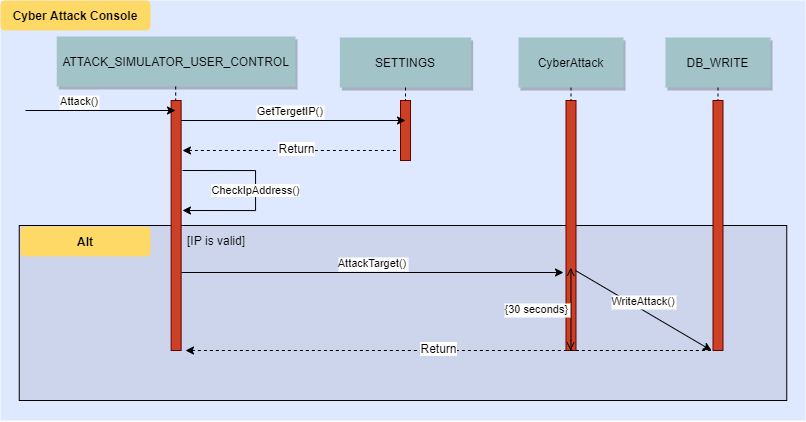

The diagram above was exported from draw.io. Its source (the exported page's mxGraphModel, read from the mxfile embedded in the PNG):
<mxGraphModel dx="1021" dy="909" grid="1" gridSize="10" guides="1" tooltips="1" connect="1" arrows="1" fold="1" page="0" pageScale="1.5" pageWidth="826" pageHeight="1169" background="#ffffff" math="0" shadow="0">
  <root>
    <mxCell id="0" />
    <mxCell id="1" parent="0" />
    <mxCell id="69" value="" style="fillColor=#DEE8FF;strokeColor=none" parent="1" vertex="1">
      <mxGeometry x="85" y="-20" width="805" height="420" as="geometry" />
    </mxCell>
    <mxCell id="1fbOojTqZn1VahyXggP1-81" value="" style="fillColor=#CCD5EB" vertex="1" parent="1">
      <mxGeometry x="103.75" y="205" width="767.5" height="175" as="geometry" />
    </mxCell>
    <mxCell id="1fbOojTqZn1VahyXggP1-80" value="CheckIpAddress()" style="edgeStyle=orthogonalEdgeStyle;rounded=0;orthogonalLoop=1;jettySize=auto;html=1;entryX=1.137;entryY=0.44;entryDx=0;entryDy=0;entryPerimeter=0;" edge="1" parent="1" target="2">
      <mxGeometry relative="1" as="geometry">
        <mxPoint x="280" y="230" as="targetPoint" />
        <mxPoint x="267" y="150" as="sourcePoint" />
        <Array as="points">
          <mxPoint x="267" y="150" />
          <mxPoint x="340" y="150" />
          <mxPoint x="340" y="190" />
        </Array>
      </mxGeometry>
    </mxCell>
    <mxCell id="2" value="" style="fillColor=#CC4125;strokeColor=#660000" parent="1" vertex="1">
      <mxGeometry x="255.63" y="80" width="10" height="250" as="geometry" />
    </mxCell>
    <mxCell id="3" value="Attack()" style="edgeStyle=none;verticalLabelPosition=top;verticalAlign=bottom;labelPosition=left;align=right" parent="1" edge="1">
      <mxGeometry x="110" y="-10" width="100" height="100" as="geometry">
        <mxPoint x="110" y="90" as="sourcePoint" />
        <mxPoint x="260" y="90" as="targetPoint" />
      </mxGeometry>
    </mxCell>
    <mxCell id="4" value="ATTACK_SIMULATOR_USER_CONTROL" style="shadow=1;fillColor=#A2C4C9;strokeColor=none" parent="1" vertex="1">
      <mxGeometry x="141.25" y="16" width="238.75" height="50" as="geometry" />
    </mxCell>
    <mxCell id="9" value="AttackTarget()" style="edgeStyle=none;verticalLabelPosition=top;verticalAlign=bottom;" parent="1" edge="1">
      <mxGeometry x="75.63" y="149" width="100" height="100" as="geometry">
        <mxPoint x="266" y="252" as="sourcePoint" />
        <mxPoint x="648" y="252" as="targetPoint" />
      </mxGeometry>
    </mxCell>
    <mxCell id="15" value="SETTINGS" style="shadow=1;fillColor=#A2C4C9;strokeColor=none" parent="1" vertex="1">
      <mxGeometry x="424.36" y="17" width="131.28" height="50" as="geometry" />
    </mxCell>
    <mxCell id="17" value="" style="fillColor=#CC4125;strokeColor=#660000" parent="1" vertex="1">
      <mxGeometry x="485" y="80" width="10" height="60" as="geometry" />
    </mxCell>
    <mxCell id="21" value="" style="fillColor=#CC4125;strokeColor=#660000" parent="1" vertex="1">
      <mxGeometry x="650.5" y="80" width="10" height="250" as="geometry" />
    </mxCell>
    <mxCell id="22" value="CyberAttack" style="shadow=1;fillColor=#A2C4C9;strokeColor=none" parent="1" vertex="1">
      <mxGeometry x="603" y="17" width="105" height="50" as="geometry" />
    </mxCell>
    <mxCell id="23" value="" style="edgeStyle=none;endArrow=none;dashed=1" parent="1" source="22" target="21" edge="1">
      <mxGeometry x="614.4878472222224" y="174.99999999999997" width="100" height="100" as="geometry">
        <mxPoint x="674.6527777777778" y="110" as="sourcePoint" />
        <mxPoint x="674.6527777777778" y="260" as="targetPoint" />
      </mxGeometry>
    </mxCell>
    <mxCell id="24" value="DB_WRITE" style="shadow=1;fillColor=#A2C4C9;strokeColor=none" parent="1" vertex="1">
      <mxGeometry x="750" y="17" width="105" height="50" as="geometry" />
    </mxCell>
    <mxCell id="25" value="" style="edgeStyle=none;endArrow=none;dashed=1" parent="1" source="24" target="26" edge="1">
      <mxGeometry x="727.3350694444446" y="165" width="100" height="100" as="geometry">
        <mxPoint x="802.2588734567901" y="110" as="sourcePoint" />
        <mxPoint x="802.5761959876544" y="165" as="targetPoint" />
      </mxGeometry>
    </mxCell>
    <mxCell id="26" value="" style="fillColor=#CC4125;strokeColor=#660000" parent="1" vertex="1">
      <mxGeometry x="797.5" y="80" width="10" height="250" as="geometry" />
    </mxCell>
    <mxCell id="33" value="" style="edgeStyle=elbowEdgeStyle;elbow=horizontal;endArrow=none;dashed=1" parent="1" source="4" target="2" edge="1">
      <mxGeometry x="230.00000000000003" y="310" width="100" height="100" as="geometry">
        <mxPoint x="230.00000000000003" y="410" as="sourcePoint" />
        <mxPoint x="330" y="310" as="targetPoint" />
      </mxGeometry>
    </mxCell>
    <mxCell id="71" value="Cyber Attack Console" style="rounded=1;fontStyle=1;fillColor=#FFD966;strokeColor=none" parent="1" vertex="1">
      <mxGeometry x="85" y="-20" width="150" height="30" as="geometry" />
    </mxCell>
    <mxCell id="S9ZgRsc8V--60n__a4Ig-90" value="" style="edgeStyle=none;endArrow=none;dashed=1;entryX=0.5;entryY=0;entryDx=0;entryDy=0;exitX=0.5;exitY=1;exitDx=0;exitDy=0;" parent="1" source="15" target="17" edge="1">
      <mxGeometry x="413.11506944444454" y="165" width="100" height="100" as="geometry">
        <mxPoint x="488.28" y="110" as="sourcePoint" />
        <mxPoint x="488.28" y="180" as="targetPoint" />
      </mxGeometry>
    </mxCell>
    <mxCell id="S9ZgRsc8V--60n__a4Ig-93" value="{30 seconds}" style="edgeStyle=elbowEdgeStyle;elbow=horizontal;startArrow=open;endArrow=open;labelPosition=left;align=right;" parent="1" edge="1">
      <mxGeometry x="535.2056327160494" y="257.39" width="100" height="100" as="geometry">
        <mxPoint x="655.2056327160494" y="247.39" as="sourcePoint" />
        <mxPoint x="655" y="330" as="targetPoint" />
      </mxGeometry>
    </mxCell>
    <mxCell id="y1s5gg7itxL-rpeJuu1a-106" value="" style="edgeStyle=none;verticalLabelPosition=top;verticalAlign=bottom;endArrow=none;startArrow=classic;dashed=1;" parent="1" edge="1">
      <mxGeometry x="691.28" y="242.49887345679008" width="100" height="100" as="geometry">
        <mxPoint x="270" y="330" as="sourcePoint" />
        <mxPoint x="797.5" y="330" as="targetPoint" />
      </mxGeometry>
    </mxCell>
    <mxCell id="y1s5gg7itxL-rpeJuu1a-107" value="Return" style="text;html=1;align=center;verticalAlign=middle;resizable=0;points=[];labelBackgroundColor=#ffffff;" parent="y1s5gg7itxL-rpeJuu1a-106" vertex="1" connectable="0">
      <mxGeometry relative="1" as="geometry">
        <mxPoint x="-11" y="-3" as="offset" />
      </mxGeometry>
    </mxCell>
    <mxCell id="1fbOojTqZn1VahyXggP1-72" value="GetTergetIP()" style="edgeStyle=none;verticalLabelPosition=top;verticalAlign=bottom;labelPosition=left;align=right" edge="1" parent="1">
      <mxGeometry width="100" height="100" as="geometry">
        <mxPoint x="265.63" y="100" as="sourcePoint" />
        <mxPoint x="490" y="100" as="targetPoint" />
        <mxPoint x="32" as="offset" />
      </mxGeometry>
    </mxCell>
    <mxCell id="1fbOojTqZn1VahyXggP1-78" value="" style="edgeStyle=none;verticalLabelPosition=top;verticalAlign=bottom;endArrow=none;startArrow=classic;dashed=1;exitX=1.137;exitY=0.2;exitDx=0;exitDy=0;exitPerimeter=0;" edge="1" parent="1" source="2">
      <mxGeometry x="375.28" y="42.49887345679008" width="100" height="100" as="geometry">
        <mxPoint x="270" y="130" as="sourcePoint" />
        <mxPoint x="481.5" y="130" as="targetPoint" />
      </mxGeometry>
    </mxCell>
    <mxCell id="1fbOojTqZn1VahyXggP1-79" value="Return" style="text;html=1;align=center;verticalAlign=middle;resizable=0;points=[];labelBackgroundColor=#ffffff;" vertex="1" connectable="0" parent="1fbOojTqZn1VahyXggP1-78">
      <mxGeometry relative="1" as="geometry">
        <mxPoint x="6" y="-3" as="offset" />
      </mxGeometry>
    </mxCell>
    <mxCell id="1fbOojTqZn1VahyXggP1-83" value="Alt" style="rounded=1;fontStyle=1;fillColor=#FFD966;strokeColor=none" vertex="1" parent="1">
      <mxGeometry x="105" y="206" width="130" height="30" as="geometry" />
    </mxCell>
    <mxCell id="1fbOojTqZn1VahyXggP1-86" value="[IP is valid]" style="text;html=1;strokeColor=none;fillColor=none;align=center;verticalAlign=middle;whiteSpace=wrap;rounded=0;" vertex="1" parent="1">
      <mxGeometry x="265.63" y="210" width="70" height="20" as="geometry" />
    </mxCell>
    <mxCell id="1fbOojTqZn1VahyXggP1-92" value="WriteAttack()" style="edgeStyle=none;verticalLabelPosition=top;verticalAlign=bottom;" edge="1" parent="1">
      <mxGeometry x="85.63" y="159" width="100" height="100" as="geometry">
        <mxPoint x="660" y="250" as="sourcePoint" />
        <mxPoint x="796" y="330" as="targetPoint" />
      </mxGeometry>
    </mxCell>
  </root>
</mxGraphModel>